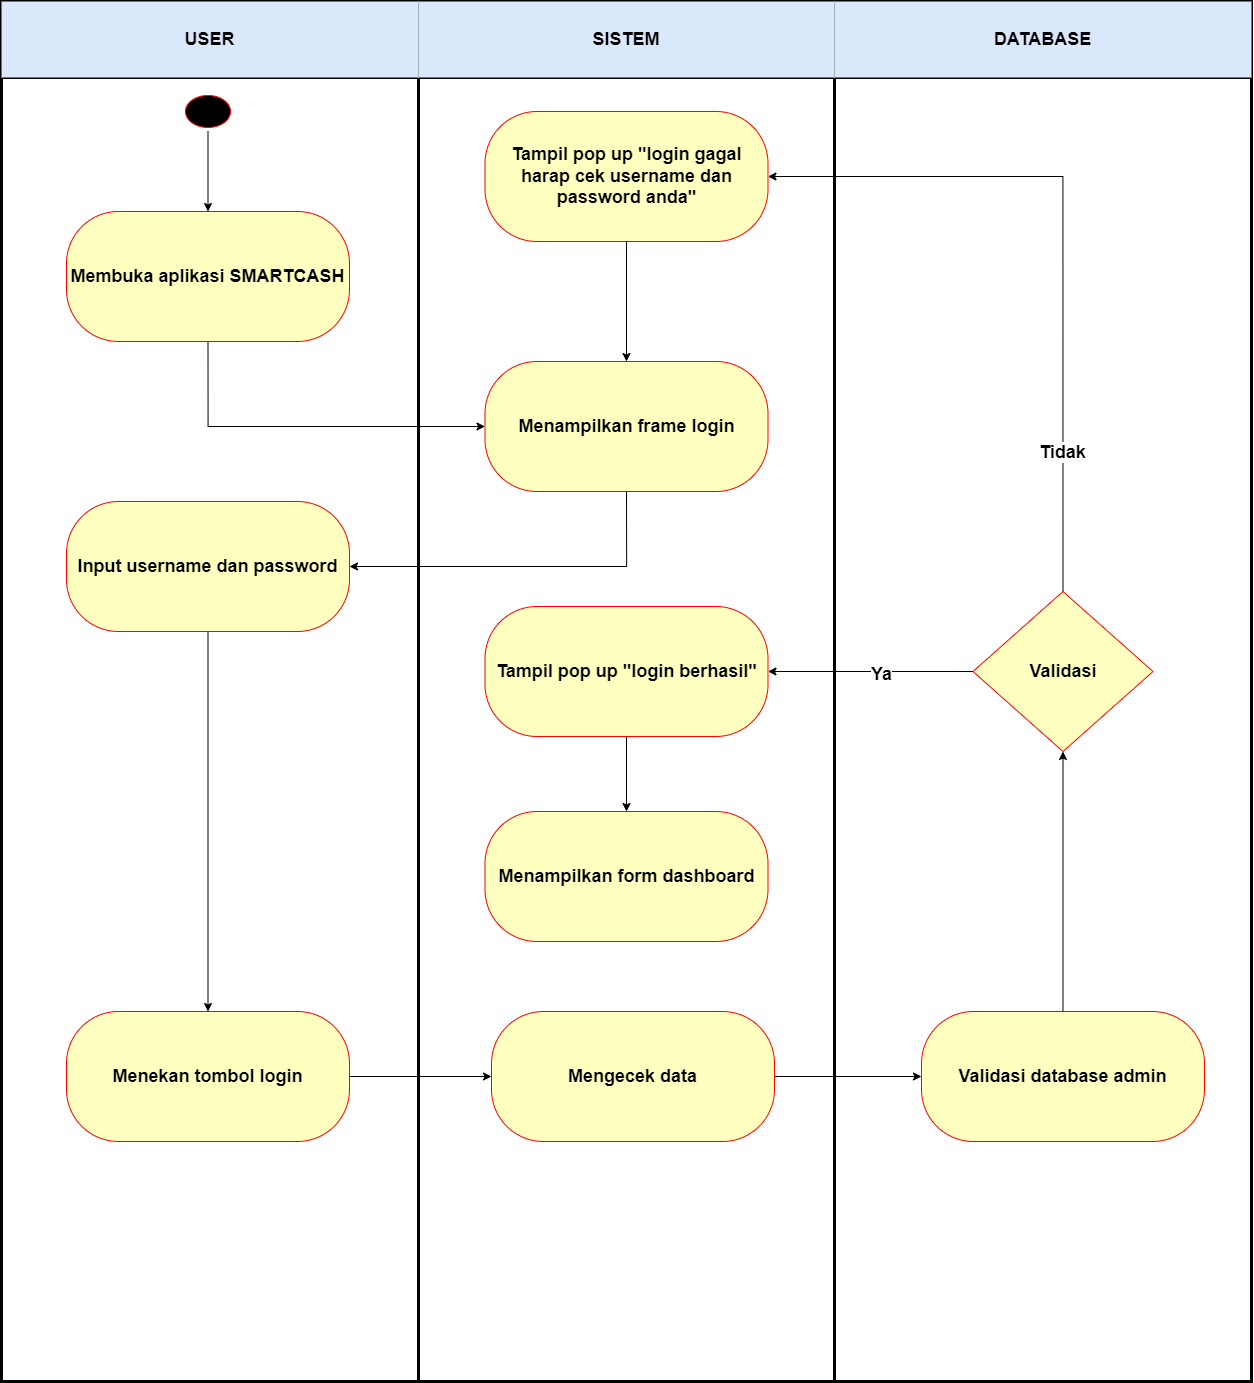

The diagram above was exported from draw.io. Its source (the exported page's mxGraphModel, read from the mxfile embedded in the PNG):
<mxGraphModel dx="3096" dy="1177" grid="1" gridSize="10" guides="1" tooltips="1" connect="1" arrows="1" fold="1" page="1" pageScale="1" pageWidth="827" pageHeight="1169" math="0" shadow="0">
  <root>
    <mxCell id="0" />
    <mxCell id="1" parent="0" />
    <mxCell id="y3SvCas7if0TPTrl9cC8-52" value="" style="shape=table;startSize=0;container=1;collapsible=0;childLayout=tableLayout;gradientColor=none;swimlaneFillColor=default;shadow=0;strokeColor=default;rounded=0;strokeWidth=3;columnLines=1;rowLines=1;fixedRows=0;separatorColor=#000000;" vertex="1" parent="1">
      <mxGeometry x="-610" y="180" width="1250" height="1380" as="geometry" />
    </mxCell>
    <mxCell id="y3SvCas7if0TPTrl9cC8-53" value="" style="shape=tableRow;horizontal=0;startSize=0;swimlaneHead=0;swimlaneBody=0;strokeColor=inherit;top=0;left=0;bottom=0;right=0;collapsible=0;dropTarget=0;fillColor=none;points=[[0,0.5],[1,0.5]];portConstraint=eastwest;" vertex="1" parent="y3SvCas7if0TPTrl9cC8-52">
      <mxGeometry width="1250" height="76" as="geometry" />
    </mxCell>
    <mxCell id="y3SvCas7if0TPTrl9cC8-54" value="&lt;b&gt;&lt;font style=&quot;font-size: 18px;&quot;&gt;USER&lt;/font&gt;&lt;/b&gt;" style="shape=partialRectangle;html=1;whiteSpace=wrap;connectable=0;strokeColor=#000000;overflow=hidden;fillColor=#dae8fc;top=0;left=0;bottom=0;right=0;pointerEvents=1;fillStyle=solid;strokeWidth=1;gradientColor=none;" vertex="1" parent="y3SvCas7if0TPTrl9cC8-53">
      <mxGeometry width="417" height="76" as="geometry">
        <mxRectangle width="417" height="76" as="alternateBounds" />
      </mxGeometry>
    </mxCell>
    <mxCell id="y3SvCas7if0TPTrl9cC8-55" value="&lt;b&gt;&lt;font style=&quot;font-size: 18px;&quot;&gt;SISTEM&lt;/font&gt;&lt;/b&gt;" style="shape=partialRectangle;html=1;whiteSpace=wrap;connectable=0;strokeColor=#000000;overflow=hidden;fillColor=#dae8fc;top=0;left=0;bottom=0;right=0;pointerEvents=1;" vertex="1" parent="y3SvCas7if0TPTrl9cC8-53">
      <mxGeometry x="417" width="416" height="76" as="geometry">
        <mxRectangle width="416" height="76" as="alternateBounds" />
      </mxGeometry>
    </mxCell>
    <mxCell id="y3SvCas7if0TPTrl9cC8-56" value="&lt;span style=&quot;font-size: 18px;&quot;&gt;&lt;b&gt;DATABASE&lt;/b&gt;&lt;/span&gt;" style="shape=partialRectangle;html=1;whiteSpace=wrap;connectable=0;strokeColor=#6c8ebf;overflow=hidden;fillColor=#dae8fc;top=0;left=0;bottom=0;right=0;pointerEvents=1;" vertex="1" parent="y3SvCas7if0TPTrl9cC8-53">
      <mxGeometry x="833" width="417" height="76" as="geometry">
        <mxRectangle width="417" height="76" as="alternateBounds" />
      </mxGeometry>
    </mxCell>
    <mxCell id="y3SvCas7if0TPTrl9cC8-57" value="" style="shape=tableRow;horizontal=0;startSize=0;swimlaneHead=0;swimlaneBody=0;strokeColor=inherit;top=0;left=0;bottom=0;right=0;collapsible=0;dropTarget=0;fillColor=none;points=[[0,0.5],[1,0.5]];portConstraint=eastwest;" vertex="1" parent="y3SvCas7if0TPTrl9cC8-52">
      <mxGeometry y="76" width="1250" height="1304" as="geometry" />
    </mxCell>
    <mxCell id="y3SvCas7if0TPTrl9cC8-58" value="" style="shape=partialRectangle;html=1;whiteSpace=wrap;connectable=0;strokeColor=inherit;overflow=hidden;fillColor=none;top=0;left=0;bottom=0;right=0;pointerEvents=1;" vertex="1" parent="y3SvCas7if0TPTrl9cC8-57">
      <mxGeometry width="417" height="1304" as="geometry">
        <mxRectangle width="417" height="1304" as="alternateBounds" />
      </mxGeometry>
    </mxCell>
    <mxCell id="y3SvCas7if0TPTrl9cC8-59" value="" style="shape=partialRectangle;html=1;whiteSpace=wrap;connectable=0;strokeColor=inherit;overflow=hidden;fillColor=none;top=0;left=0;bottom=0;right=0;pointerEvents=1;" vertex="1" parent="y3SvCas7if0TPTrl9cC8-57">
      <mxGeometry x="417" width="416" height="1304" as="geometry">
        <mxRectangle width="416" height="1304" as="alternateBounds" />
      </mxGeometry>
    </mxCell>
    <mxCell id="y3SvCas7if0TPTrl9cC8-60" value="" style="shape=partialRectangle;html=1;whiteSpace=wrap;connectable=0;strokeColor=inherit;overflow=hidden;fillColor=none;top=0;left=0;bottom=0;right=0;pointerEvents=1;" vertex="1" parent="y3SvCas7if0TPTrl9cC8-57">
      <mxGeometry x="833" width="417" height="1304" as="geometry">
        <mxRectangle width="417" height="1304" as="alternateBounds" />
      </mxGeometry>
    </mxCell>
    <mxCell id="y3SvCas7if0TPTrl9cC8-80" style="edgeStyle=orthogonalEdgeStyle;rounded=0;orthogonalLoop=1;jettySize=auto;html=1;exitX=0.5;exitY=1;exitDx=0;exitDy=0;entryX=0.5;entryY=0;entryDx=0;entryDy=0;" edge="1" parent="1" source="y3SvCas7if0TPTrl9cC8-63" target="y3SvCas7if0TPTrl9cC8-67">
      <mxGeometry relative="1" as="geometry" />
    </mxCell>
    <mxCell id="y3SvCas7if0TPTrl9cC8-63" value="" style="ellipse;html=1;shape=startState;fillColor=#000000;strokeColor=#ff0000;" vertex="1" parent="1">
      <mxGeometry x="-430" y="270" width="53" height="40" as="geometry" />
    </mxCell>
    <mxCell id="y3SvCas7if0TPTrl9cC8-95" style="edgeStyle=orthogonalEdgeStyle;rounded=0;orthogonalLoop=1;jettySize=auto;html=1;exitX=0.5;exitY=1;exitDx=0;exitDy=0;entryX=0;entryY=0.5;entryDx=0;entryDy=0;" edge="1" parent="1" source="y3SvCas7if0TPTrl9cC8-67" target="y3SvCas7if0TPTrl9cC8-72">
      <mxGeometry relative="1" as="geometry" />
    </mxCell>
    <mxCell id="y3SvCas7if0TPTrl9cC8-67" value="&lt;b&gt;&lt;font style=&quot;font-size: 18px;&quot;&gt;Membuka aplikasi SMARTCASH&lt;/font&gt;&lt;/b&gt;" style="rounded=1;whiteSpace=wrap;html=1;arcSize=40;fontColor=#000000;fillColor=#ffffc0;strokeColor=#ff0000;" vertex="1" parent="1">
      <mxGeometry x="-545" y="390" width="283" height="130" as="geometry" />
    </mxCell>
    <mxCell id="y3SvCas7if0TPTrl9cC8-74" style="edgeStyle=orthogonalEdgeStyle;rounded=0;orthogonalLoop=1;jettySize=auto;html=1;exitX=0.5;exitY=1;exitDx=0;exitDy=0;entryX=1;entryY=0.5;entryDx=0;entryDy=0;" edge="1" parent="1" source="y3SvCas7if0TPTrl9cC8-72" target="y3SvCas7if0TPTrl9cC8-73">
      <mxGeometry relative="1" as="geometry" />
    </mxCell>
    <mxCell id="y3SvCas7if0TPTrl9cC8-72" value="&lt;b&gt;&lt;font style=&quot;font-size: 18px;&quot;&gt;Menampilkan frame login&lt;/font&gt;&lt;/b&gt;" style="rounded=1;whiteSpace=wrap;html=1;arcSize=40;fontColor=#000000;fillColor=#ffffc0;strokeColor=#ff0000;" vertex="1" parent="1">
      <mxGeometry x="-126.5" y="540" width="283" height="130" as="geometry" />
    </mxCell>
    <mxCell id="y3SvCas7if0TPTrl9cC8-76" style="edgeStyle=orthogonalEdgeStyle;rounded=0;orthogonalLoop=1;jettySize=auto;html=1;" edge="1" parent="1" source="y3SvCas7if0TPTrl9cC8-73" target="y3SvCas7if0TPTrl9cC8-75">
      <mxGeometry relative="1" as="geometry" />
    </mxCell>
    <mxCell id="y3SvCas7if0TPTrl9cC8-73" value="&lt;font style=&quot;font-size: 18px;&quot;&gt;&lt;b&gt;Input username dan password&lt;/b&gt;&lt;/font&gt;" style="rounded=1;whiteSpace=wrap;html=1;arcSize=40;fontColor=#000000;fillColor=#ffffc0;strokeColor=#ff0000;" vertex="1" parent="1">
      <mxGeometry x="-545" y="680" width="283" height="130" as="geometry" />
    </mxCell>
    <mxCell id="y3SvCas7if0TPTrl9cC8-78" style="edgeStyle=orthogonalEdgeStyle;rounded=0;orthogonalLoop=1;jettySize=auto;html=1;exitX=1;exitY=0.5;exitDx=0;exitDy=0;" edge="1" parent="1" source="y3SvCas7if0TPTrl9cC8-75" target="y3SvCas7if0TPTrl9cC8-77">
      <mxGeometry relative="1" as="geometry" />
    </mxCell>
    <mxCell id="y3SvCas7if0TPTrl9cC8-75" value="&lt;span style=&quot;font-size: 18px;&quot;&gt;&lt;b&gt;Menekan tombol login&lt;/b&gt;&lt;/span&gt;" style="rounded=1;whiteSpace=wrap;html=1;arcSize=40;fontColor=#000000;fillColor=#ffffc0;strokeColor=#ff0000;" vertex="1" parent="1">
      <mxGeometry x="-545" y="1190" width="283" height="130" as="geometry" />
    </mxCell>
    <mxCell id="y3SvCas7if0TPTrl9cC8-82" style="edgeStyle=orthogonalEdgeStyle;rounded=0;orthogonalLoop=1;jettySize=auto;html=1;exitX=1;exitY=0.5;exitDx=0;exitDy=0;entryX=0;entryY=0.5;entryDx=0;entryDy=0;" edge="1" parent="1" source="y3SvCas7if0TPTrl9cC8-77" target="y3SvCas7if0TPTrl9cC8-81">
      <mxGeometry relative="1" as="geometry" />
    </mxCell>
    <mxCell id="y3SvCas7if0TPTrl9cC8-77" value="&lt;span style=&quot;font-size: 18px;&quot;&gt;&lt;b&gt;Mengecek data&lt;/b&gt;&lt;/span&gt;" style="rounded=1;whiteSpace=wrap;html=1;arcSize=40;fontColor=#000000;fillColor=#ffffc0;strokeColor=#ff0000;" vertex="1" parent="1">
      <mxGeometry x="-120" y="1190" width="283" height="130" as="geometry" />
    </mxCell>
    <mxCell id="y3SvCas7if0TPTrl9cC8-86" style="edgeStyle=orthogonalEdgeStyle;rounded=0;orthogonalLoop=1;jettySize=auto;html=1;exitX=0.5;exitY=0;exitDx=0;exitDy=0;" edge="1" parent="1" source="y3SvCas7if0TPTrl9cC8-81" target="y3SvCas7if0TPTrl9cC8-83">
      <mxGeometry relative="1" as="geometry" />
    </mxCell>
    <mxCell id="y3SvCas7if0TPTrl9cC8-81" value="&lt;span style=&quot;font-size: 18px;&quot;&gt;&lt;b&gt;Validasi database admin&lt;/b&gt;&lt;/span&gt;" style="rounded=1;whiteSpace=wrap;html=1;arcSize=40;fontColor=#000000;fillColor=#ffffc0;strokeColor=#ff0000;" vertex="1" parent="1">
      <mxGeometry x="310" y="1190" width="283" height="130" as="geometry" />
    </mxCell>
    <mxCell id="y3SvCas7if0TPTrl9cC8-88" style="edgeStyle=orthogonalEdgeStyle;rounded=0;orthogonalLoop=1;jettySize=auto;html=1;exitX=0;exitY=0.5;exitDx=0;exitDy=0;" edge="1" parent="1" source="y3SvCas7if0TPTrl9cC8-83" target="y3SvCas7if0TPTrl9cC8-87">
      <mxGeometry relative="1" as="geometry" />
    </mxCell>
    <mxCell id="y3SvCas7if0TPTrl9cC8-96" value="&lt;b&gt;&lt;font style=&quot;font-size: 18px;&quot;&gt;Ya&lt;/font&gt;&lt;/b&gt;" style="edgeLabel;html=1;align=center;verticalAlign=middle;resizable=0;points=[];" vertex="1" connectable="0" parent="y3SvCas7if0TPTrl9cC8-88">
      <mxGeometry x="-0.0759" y="2" relative="1" as="geometry">
        <mxPoint x="1" as="offset" />
      </mxGeometry>
    </mxCell>
    <mxCell id="y3SvCas7if0TPTrl9cC8-93" style="edgeStyle=orthogonalEdgeStyle;rounded=0;orthogonalLoop=1;jettySize=auto;html=1;exitX=0.5;exitY=0;exitDx=0;exitDy=0;entryX=1;entryY=0.5;entryDx=0;entryDy=0;" edge="1" parent="1" source="y3SvCas7if0TPTrl9cC8-83" target="y3SvCas7if0TPTrl9cC8-92">
      <mxGeometry relative="1" as="geometry" />
    </mxCell>
    <mxCell id="y3SvCas7if0TPTrl9cC8-97" value="&lt;b&gt;&lt;font style=&quot;font-size: 18px;&quot;&gt;Tidak&lt;/font&gt;&lt;/b&gt;" style="edgeLabel;html=1;align=center;verticalAlign=middle;resizable=0;points=[];" vertex="1" connectable="0" parent="y3SvCas7if0TPTrl9cC8-93">
      <mxGeometry x="-0.6053" y="2" relative="1" as="geometry">
        <mxPoint as="offset" />
      </mxGeometry>
    </mxCell>
    <mxCell id="y3SvCas7if0TPTrl9cC8-83" value="&lt;b&gt;&lt;font style=&quot;font-size: 18px;&quot;&gt;Validasi&lt;/font&gt;&lt;/b&gt;" style="rhombus;whiteSpace=wrap;html=1;fontColor=#000000;fillColor=#ffffc0;strokeColor=#ff0000;" vertex="1" parent="1">
      <mxGeometry x="361.5" y="770" width="180" height="160" as="geometry" />
    </mxCell>
    <mxCell id="y3SvCas7if0TPTrl9cC8-91" style="edgeStyle=orthogonalEdgeStyle;rounded=0;orthogonalLoop=1;jettySize=auto;html=1;exitX=0.5;exitY=1;exitDx=0;exitDy=0;" edge="1" parent="1" source="y3SvCas7if0TPTrl9cC8-87" target="y3SvCas7if0TPTrl9cC8-89">
      <mxGeometry relative="1" as="geometry" />
    </mxCell>
    <mxCell id="y3SvCas7if0TPTrl9cC8-87" value="&lt;span style=&quot;font-size: 18px;&quot;&gt;&lt;b&gt;Tampil pop up &quot;login berhasil&quot;&lt;/b&gt;&lt;/span&gt;" style="rounded=1;whiteSpace=wrap;html=1;arcSize=40;fontColor=#000000;fillColor=#ffffc0;strokeColor=#ff0000;" vertex="1" parent="1">
      <mxGeometry x="-126.5" y="785" width="283" height="130" as="geometry" />
    </mxCell>
    <mxCell id="y3SvCas7if0TPTrl9cC8-89" value="&lt;span style=&quot;font-size: 18px;&quot;&gt;&lt;b&gt;Menampilkan form dashboard&lt;/b&gt;&lt;/span&gt;" style="rounded=1;whiteSpace=wrap;html=1;arcSize=40;fontColor=#000000;fillColor=#ffffc0;strokeColor=#ff0000;" vertex="1" parent="1">
      <mxGeometry x="-126.5" y="990" width="283" height="130" as="geometry" />
    </mxCell>
    <mxCell id="y3SvCas7if0TPTrl9cC8-94" style="edgeStyle=orthogonalEdgeStyle;rounded=0;orthogonalLoop=1;jettySize=auto;html=1;exitX=0.5;exitY=1;exitDx=0;exitDy=0;entryX=0.5;entryY=0;entryDx=0;entryDy=0;" edge="1" parent="1" source="y3SvCas7if0TPTrl9cC8-92" target="y3SvCas7if0TPTrl9cC8-72">
      <mxGeometry relative="1" as="geometry" />
    </mxCell>
    <mxCell id="y3SvCas7if0TPTrl9cC8-92" value="&lt;span style=&quot;font-size: 18px;&quot;&gt;&lt;b&gt;Tampil pop up &quot;login gagal harap cek username dan password anda&quot;&lt;/b&gt;&lt;/span&gt;" style="rounded=1;whiteSpace=wrap;html=1;arcSize=40;fontColor=#000000;fillColor=#ffffc0;strokeColor=#ff0000;" vertex="1" parent="1">
      <mxGeometry x="-126.5" y="290" width="283" height="130" as="geometry" />
    </mxCell>
  </root>
</mxGraphModel>